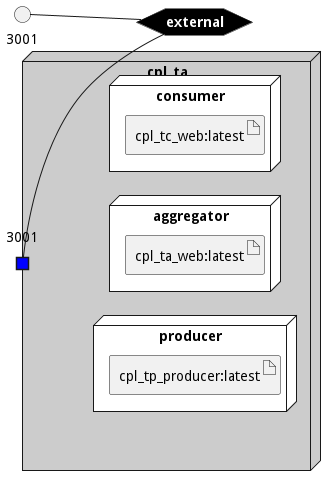

The diagram above was rendered by PlantUML. Its source (embedded in the PNG):
@startuml

left to right direction


hexagon external #black [
    <b><color:white>external</color></b>
]
    
interface 3001
3001 -- external
    




node "cpl_ta" #cccccc {

    portin "3001" as cpl_taPort3001 #blue
    cpl_taPort3001 -- external



node "consumer" as consumerService #white {


    artifact "cpl_tc_web:latest" as cpl_tc_weblatestimage
    
}
node "aggregator" as aggregatorService #white {


    artifact "cpl_ta_web:latest" as cpl_ta_weblatestimage
    
}
node "producer" as producerService #white {


    artifact "cpl_tp_producer:latest" as cpl_tp_producerlatestimage
    
}

}


@enduml